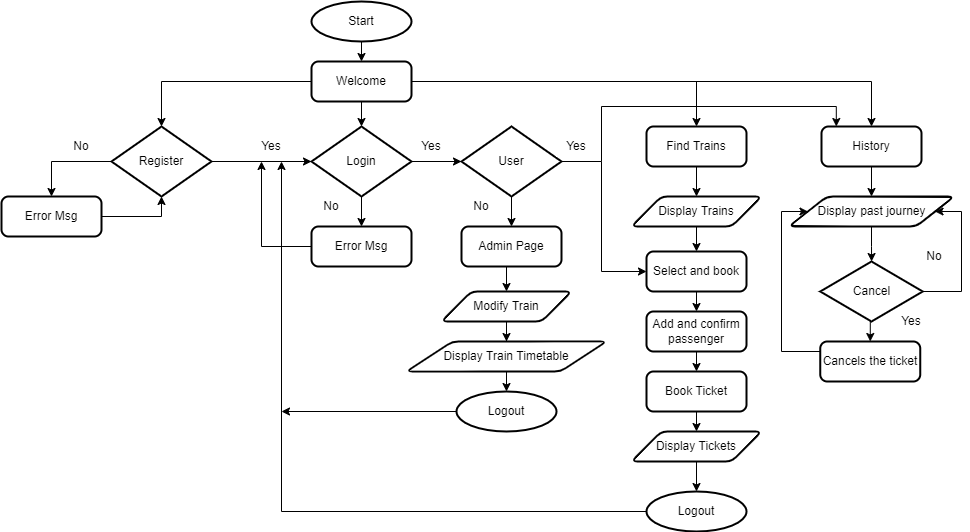

The diagram above was exported from draw.io. Its source (the exported page's mxGraphModel, read from the mxfile embedded in the PNG):
<mxGraphModel dx="1038" dy="539" grid="1" gridSize="10" guides="1" tooltips="1" connect="1" arrows="1" fold="1" page="1" pageScale="1" pageWidth="827" pageHeight="1169" math="0" shadow="0">
  <root>
    <mxCell id="0" />
    <mxCell id="1" parent="0" />
    <mxCell id="wBpaILMrDAG1DoO13vOY-31" style="edgeStyle=orthogonalEdgeStyle;rounded=0;orthogonalLoop=1;jettySize=auto;html=1;exitX=0.5;exitY=1;exitDx=0;exitDy=0;exitPerimeter=0;entryX=0.5;entryY=0;entryDx=0;entryDy=0;" parent="1" source="wBpaILMrDAG1DoO13vOY-1" target="wBpaILMrDAG1DoO13vOY-3" edge="1">
      <mxGeometry relative="1" as="geometry" />
    </mxCell>
    <mxCell id="wBpaILMrDAG1DoO13vOY-1" value="Start" style="strokeWidth=2;html=1;shape=mxgraph.flowchart.start_1;whiteSpace=wrap;" parent="1" vertex="1">
      <mxGeometry x="350" y="10" width="100" height="40" as="geometry" />
    </mxCell>
    <mxCell id="wBpaILMrDAG1DoO13vOY-33" style="edgeStyle=orthogonalEdgeStyle;rounded=0;orthogonalLoop=1;jettySize=auto;html=1;entryX=0.5;entryY=0;entryDx=0;entryDy=0;" parent="1" source="wBpaILMrDAG1DoO13vOY-3" edge="1" target="Z3JRbGVLXowcaUKsdL8G-3">
      <mxGeometry relative="1" as="geometry">
        <mxPoint x="590" y="135" as="targetPoint" />
        <Array as="points">
          <mxPoint x="735" y="90" />
        </Array>
      </mxGeometry>
    </mxCell>
    <mxCell id="wBpaILMrDAG1DoO13vOY-34" style="edgeStyle=orthogonalEdgeStyle;rounded=0;orthogonalLoop=1;jettySize=auto;html=1;entryX=0.5;entryY=0;entryDx=0;entryDy=0;entryPerimeter=0;" parent="1" source="wBpaILMrDAG1DoO13vOY-3" target="wBpaILMrDAG1DoO13vOY-19" edge="1">
      <mxGeometry relative="1" as="geometry" />
    </mxCell>
    <mxCell id="wBpaILMrDAG1DoO13vOY-40" style="edgeStyle=orthogonalEdgeStyle;rounded=0;orthogonalLoop=1;jettySize=auto;html=1;exitX=0.5;exitY=1;exitDx=0;exitDy=0;entryX=0.5;entryY=0;entryDx=0;entryDy=0;" parent="1" source="wBpaILMrDAG1DoO13vOY-3" edge="1">
      <mxGeometry relative="1" as="geometry">
        <mxPoint x="400" y="135" as="targetPoint" />
      </mxGeometry>
    </mxCell>
    <mxCell id="_zZG24QkTptgtgicc2jO-5" style="edgeStyle=orthogonalEdgeStyle;rounded=0;orthogonalLoop=1;jettySize=auto;html=1;entryX=0.5;entryY=0;entryDx=0;entryDy=0;" parent="1" source="wBpaILMrDAG1DoO13vOY-3" target="_zZG24QkTptgtgicc2jO-2" edge="1">
      <mxGeometry relative="1" as="geometry" />
    </mxCell>
    <mxCell id="wBpaILMrDAG1DoO13vOY-3" value="Welcome" style="rounded=1;whiteSpace=wrap;html=1;absoluteArcSize=1;arcSize=14;strokeWidth=2;" parent="1" vertex="1">
      <mxGeometry x="350" y="70" width="100" height="40" as="geometry" />
    </mxCell>
    <mxCell id="wBpaILMrDAG1DoO13vOY-21" style="edgeStyle=orthogonalEdgeStyle;rounded=0;orthogonalLoop=1;jettySize=auto;html=1;entryX=0.5;entryY=0;entryDx=0;entryDy=0;" parent="1" source="wBpaILMrDAG1DoO13vOY-19" target="wBpaILMrDAG1DoO13vOY-20" edge="1">
      <mxGeometry relative="1" as="geometry" />
    </mxCell>
    <mxCell id="wBpaILMrDAG1DoO13vOY-73" style="edgeStyle=orthogonalEdgeStyle;rounded=0;orthogonalLoop=1;jettySize=auto;html=1;entryX=0;entryY=0.5;entryDx=0;entryDy=0;entryPerimeter=0;" parent="1" source="wBpaILMrDAG1DoO13vOY-19" target="wBpaILMrDAG1DoO13vOY-66" edge="1">
      <mxGeometry relative="1" as="geometry" />
    </mxCell>
    <mxCell id="wBpaILMrDAG1DoO13vOY-19" value="Register" style="strokeWidth=2;html=1;shape=mxgraph.flowchart.decision;whiteSpace=wrap;" parent="1" vertex="1">
      <mxGeometry x="150" y="135" width="100" height="70" as="geometry" />
    </mxCell>
    <mxCell id="wBpaILMrDAG1DoO13vOY-22" style="edgeStyle=orthogonalEdgeStyle;rounded=0;orthogonalLoop=1;jettySize=auto;html=1;entryX=0.5;entryY=1;entryDx=0;entryDy=0;entryPerimeter=0;" parent="1" source="wBpaILMrDAG1DoO13vOY-20" target="wBpaILMrDAG1DoO13vOY-19" edge="1">
      <mxGeometry relative="1" as="geometry" />
    </mxCell>
    <mxCell id="wBpaILMrDAG1DoO13vOY-20" value="Error Msg" style="rounded=1;whiteSpace=wrap;html=1;absoluteArcSize=1;arcSize=14;strokeWidth=2;" parent="1" vertex="1">
      <mxGeometry x="40" y="205" width="100" height="40" as="geometry" />
    </mxCell>
    <mxCell id="wBpaILMrDAG1DoO13vOY-44" value="No" style="rounded=0;whiteSpace=wrap;html=1;strokeColor=#FFFFFF;" parent="1" vertex="1">
      <mxGeometry x="100" y="145" width="40" height="20" as="geometry" />
    </mxCell>
    <mxCell id="_zZG24QkTptgtgicc2jO-1" style="edgeStyle=orthogonalEdgeStyle;rounded=0;orthogonalLoop=1;jettySize=auto;html=1;exitX=0;exitY=0.5;exitDx=0;exitDy=0;exitPerimeter=0;" parent="1" source="Z3JRbGVLXowcaUKsdL8G-14" edge="1">
      <mxGeometry relative="1" as="geometry">
        <mxPoint x="320" y="170" as="targetPoint" />
        <mxPoint x="680" y="520" as="sourcePoint" />
      </mxGeometry>
    </mxCell>
    <mxCell id="wBpaILMrDAG1DoO13vOY-76" style="edgeStyle=orthogonalEdgeStyle;rounded=0;orthogonalLoop=1;jettySize=auto;html=1;" parent="1" source="wBpaILMrDAG1DoO13vOY-64" edge="1">
      <mxGeometry relative="1" as="geometry">
        <mxPoint x="300" y="170" as="targetPoint" />
      </mxGeometry>
    </mxCell>
    <mxCell id="wBpaILMrDAG1DoO13vOY-64" value="Error Msg" style="rounded=1;whiteSpace=wrap;html=1;absoluteArcSize=1;arcSize=14;strokeWidth=2;" parent="1" vertex="1">
      <mxGeometry x="350" y="235" width="100" height="40" as="geometry" />
    </mxCell>
    <mxCell id="wBpaILMrDAG1DoO13vOY-78" style="edgeStyle=orthogonalEdgeStyle;rounded=0;orthogonalLoop=1;jettySize=auto;html=1;exitX=0.5;exitY=1;exitDx=0;exitDy=0;exitPerimeter=0;entryX=0.5;entryY=0;entryDx=0;entryDy=0;" parent="1" source="wBpaILMrDAG1DoO13vOY-66" target="wBpaILMrDAG1DoO13vOY-64" edge="1">
      <mxGeometry relative="1" as="geometry" />
    </mxCell>
    <mxCell id="Z3JRbGVLXowcaUKsdL8G-16" style="edgeStyle=orthogonalEdgeStyle;rounded=0;orthogonalLoop=1;jettySize=auto;html=1;entryX=0;entryY=0.5;entryDx=0;entryDy=0;entryPerimeter=0;" edge="1" parent="1" source="wBpaILMrDAG1DoO13vOY-66" target="Z3JRbGVLXowcaUKsdL8G-15">
      <mxGeometry relative="1" as="geometry" />
    </mxCell>
    <mxCell id="wBpaILMrDAG1DoO13vOY-66" value="Login" style="strokeWidth=2;html=1;shape=mxgraph.flowchart.decision;whiteSpace=wrap;" parent="1" vertex="1">
      <mxGeometry x="350" y="135" width="100" height="70" as="geometry" />
    </mxCell>
    <mxCell id="wBpaILMrDAG1DoO13vOY-67" value="No" style="rounded=0;whiteSpace=wrap;html=1;strokeColor=#FFFFFF;" parent="1" vertex="1">
      <mxGeometry x="350" y="205" width="40" height="20" as="geometry" />
    </mxCell>
    <mxCell id="wBpaILMrDAG1DoO13vOY-74" value="Yes" style="rounded=0;whiteSpace=wrap;html=1;strokeColor=#FFFFFF;" parent="1" vertex="1">
      <mxGeometry x="290" y="145" width="40" height="20" as="geometry" />
    </mxCell>
    <mxCell id="wBpaILMrDAG1DoO13vOY-75" value="Yes" style="rounded=0;whiteSpace=wrap;html=1;strokeColor=#FFFFFF;" parent="1" vertex="1">
      <mxGeometry x="450" y="145" width="40" height="20" as="geometry" />
    </mxCell>
    <mxCell id="_zZG24QkTptgtgicc2jO-6" style="edgeStyle=orthogonalEdgeStyle;rounded=0;orthogonalLoop=1;jettySize=auto;html=1;entryX=0.5;entryY=0;entryDx=0;entryDy=0;" parent="1" source="_zZG24QkTptgtgicc2jO-2" target="_zZG24QkTptgtgicc2jO-3" edge="1">
      <mxGeometry relative="1" as="geometry" />
    </mxCell>
    <mxCell id="_zZG24QkTptgtgicc2jO-2" value="History" style="rounded=1;whiteSpace=wrap;html=1;absoluteArcSize=1;arcSize=14;strokeWidth=2;" parent="1" vertex="1">
      <mxGeometry x="860" y="135" width="100" height="40" as="geometry" />
    </mxCell>
    <mxCell id="_zZG24QkTptgtgicc2jO-7" style="edgeStyle=orthogonalEdgeStyle;rounded=0;orthogonalLoop=1;jettySize=auto;html=1;exitX=0.5;exitY=1;exitDx=0;exitDy=0;" parent="1" source="_zZG24QkTptgtgicc2jO-3" target="_zZG24QkTptgtgicc2jO-4" edge="1">
      <mxGeometry relative="1" as="geometry" />
    </mxCell>
    <mxCell id="_zZG24QkTptgtgicc2jO-3" value="Display past journey" style="shape=parallelogram;html=1;strokeWidth=2;perimeter=parallelogramPerimeter;whiteSpace=wrap;rounded=1;arcSize=12;size=0.23;" parent="1" vertex="1">
      <mxGeometry x="827.5" y="205" width="165" height="30" as="geometry" />
    </mxCell>
    <mxCell id="_zZG24QkTptgtgicc2jO-9" style="edgeStyle=orthogonalEdgeStyle;rounded=0;orthogonalLoop=1;jettySize=auto;html=1;entryX=1;entryY=0.5;entryDx=0;entryDy=0;exitX=1;exitY=0.5;exitDx=0;exitDy=0;exitPerimeter=0;" parent="1" source="_zZG24QkTptgtgicc2jO-4" target="_zZG24QkTptgtgicc2jO-3" edge="1">
      <mxGeometry relative="1" as="geometry">
        <mxPoint x="810" y="240" as="targetPoint" />
        <Array as="points">
          <mxPoint x="1000" y="300" />
          <mxPoint x="1000" y="220" />
        </Array>
      </mxGeometry>
    </mxCell>
    <mxCell id="_zZG24QkTptgtgicc2jO-13" style="edgeStyle=orthogonalEdgeStyle;rounded=0;orthogonalLoop=1;jettySize=auto;html=1;exitX=0.5;exitY=1;exitDx=0;exitDy=0;exitPerimeter=0;entryX=0.5;entryY=0;entryDx=0;entryDy=0;" parent="1" source="_zZG24QkTptgtgicc2jO-4" target="_zZG24QkTptgtgicc2jO-11" edge="1">
      <mxGeometry relative="1" as="geometry" />
    </mxCell>
    <mxCell id="_zZG24QkTptgtgicc2jO-4" value="Cancel" style="strokeWidth=2;html=1;shape=mxgraph.flowchart.decision;whiteSpace=wrap;" parent="1" vertex="1">
      <mxGeometry x="858.75" y="270" width="102.5" height="60" as="geometry" />
    </mxCell>
    <mxCell id="_zZG24QkTptgtgicc2jO-10" value="No" style="rounded=0;whiteSpace=wrap;html=1;strokeColor=#FFFFFF;" parent="1" vertex="1">
      <mxGeometry x="952.5" y="255" width="40" height="20" as="geometry" />
    </mxCell>
    <mxCell id="_zZG24QkTptgtgicc2jO-12" style="edgeStyle=orthogonalEdgeStyle;rounded=0;orthogonalLoop=1;jettySize=auto;html=1;entryX=0;entryY=0.5;entryDx=0;entryDy=0;" parent="1" source="_zZG24QkTptgtgicc2jO-11" edge="1" target="_zZG24QkTptgtgicc2jO-3">
      <mxGeometry relative="1" as="geometry">
        <mxPoint x="660" y="235" as="targetPoint" />
        <Array as="points">
          <mxPoint x="820" y="360" />
          <mxPoint x="820" y="220" />
        </Array>
      </mxGeometry>
    </mxCell>
    <mxCell id="_zZG24QkTptgtgicc2jO-11" value="Cancels the ticket" style="rounded=1;whiteSpace=wrap;html=1;absoluteArcSize=1;arcSize=14;strokeWidth=2;" parent="1" vertex="1">
      <mxGeometry x="858.75" y="350" width="100" height="40" as="geometry" />
    </mxCell>
    <mxCell id="_zZG24QkTptgtgicc2jO-14" value="Yes" style="rounded=0;whiteSpace=wrap;html=1;strokeColor=#FFFFFF;" parent="1" vertex="1">
      <mxGeometry x="930" y="320" width="40" height="20" as="geometry" />
    </mxCell>
    <mxCell id="Z3JRbGVLXowcaUKsdL8G-2" style="edgeStyle=orthogonalEdgeStyle;rounded=0;orthogonalLoop=1;jettySize=auto;html=1;entryX=0.5;entryY=0;entryDx=0;entryDy=0;" edge="1" parent="1" source="Z3JRbGVLXowcaUKsdL8G-3" target="Z3JRbGVLXowcaUKsdL8G-5">
      <mxGeometry relative="1" as="geometry" />
    </mxCell>
    <mxCell id="Z3JRbGVLXowcaUKsdL8G-3" value="Find Trains" style="rounded=1;whiteSpace=wrap;html=1;absoluteArcSize=1;arcSize=14;strokeWidth=2;" vertex="1" parent="1">
      <mxGeometry x="685" y="135" width="100" height="40" as="geometry" />
    </mxCell>
    <mxCell id="Z3JRbGVLXowcaUKsdL8G-4" style="edgeStyle=orthogonalEdgeStyle;rounded=0;orthogonalLoop=1;jettySize=auto;html=1;" edge="1" parent="1" source="Z3JRbGVLXowcaUKsdL8G-5" target="Z3JRbGVLXowcaUKsdL8G-7">
      <mxGeometry relative="1" as="geometry" />
    </mxCell>
    <mxCell id="Z3JRbGVLXowcaUKsdL8G-5" value="Display Trains" style="shape=parallelogram;html=1;strokeWidth=2;perimeter=parallelogramPerimeter;whiteSpace=wrap;rounded=1;arcSize=12;size=0.23;" vertex="1" parent="1">
      <mxGeometry x="670" y="205" width="130" height="30" as="geometry" />
    </mxCell>
    <mxCell id="Z3JRbGVLXowcaUKsdL8G-6" style="edgeStyle=orthogonalEdgeStyle;rounded=0;orthogonalLoop=1;jettySize=auto;html=1;exitX=0.5;exitY=1;exitDx=0;exitDy=0;entryX=0.5;entryY=0;entryDx=0;entryDy=0;" edge="1" parent="1" source="Z3JRbGVLXowcaUKsdL8G-7" target="Z3JRbGVLXowcaUKsdL8G-9">
      <mxGeometry relative="1" as="geometry" />
    </mxCell>
    <mxCell id="Z3JRbGVLXowcaUKsdL8G-7" value="Select and book" style="rounded=1;whiteSpace=wrap;html=1;absoluteArcSize=1;arcSize=14;strokeWidth=2;" vertex="1" parent="1">
      <mxGeometry x="685" y="260" width="100" height="40" as="geometry" />
    </mxCell>
    <mxCell id="Z3JRbGVLXowcaUKsdL8G-8" style="edgeStyle=orthogonalEdgeStyle;rounded=0;orthogonalLoop=1;jettySize=auto;html=1;exitX=0.5;exitY=1;exitDx=0;exitDy=0;entryX=0.5;entryY=0;entryDx=0;entryDy=0;" edge="1" parent="1" source="Z3JRbGVLXowcaUKsdL8G-9" target="Z3JRbGVLXowcaUKsdL8G-11">
      <mxGeometry relative="1" as="geometry" />
    </mxCell>
    <mxCell id="Z3JRbGVLXowcaUKsdL8G-9" value="Add and confirm passenger" style="rounded=1;whiteSpace=wrap;html=1;absoluteArcSize=1;arcSize=14;strokeWidth=2;" vertex="1" parent="1">
      <mxGeometry x="685" y="320" width="100" height="40" as="geometry" />
    </mxCell>
    <mxCell id="Z3JRbGVLXowcaUKsdL8G-10" style="edgeStyle=orthogonalEdgeStyle;rounded=0;orthogonalLoop=1;jettySize=auto;html=1;exitX=0.5;exitY=1;exitDx=0;exitDy=0;entryX=0.5;entryY=0;entryDx=0;entryDy=0;" edge="1" parent="1" source="Z3JRbGVLXowcaUKsdL8G-11" target="Z3JRbGVLXowcaUKsdL8G-13">
      <mxGeometry relative="1" as="geometry" />
    </mxCell>
    <mxCell id="Z3JRbGVLXowcaUKsdL8G-11" value="Book Ticket" style="rounded=1;whiteSpace=wrap;html=1;absoluteArcSize=1;arcSize=14;strokeWidth=2;" vertex="1" parent="1">
      <mxGeometry x="685" y="380" width="100" height="40" as="geometry" />
    </mxCell>
    <mxCell id="Z3JRbGVLXowcaUKsdL8G-12" style="edgeStyle=orthogonalEdgeStyle;rounded=0;orthogonalLoop=1;jettySize=auto;html=1;exitX=0.5;exitY=1;exitDx=0;exitDy=0;entryX=0.5;entryY=0;entryDx=0;entryDy=0;entryPerimeter=0;" edge="1" parent="1" source="Z3JRbGVLXowcaUKsdL8G-13" target="Z3JRbGVLXowcaUKsdL8G-14">
      <mxGeometry relative="1" as="geometry" />
    </mxCell>
    <mxCell id="Z3JRbGVLXowcaUKsdL8G-13" value="Display Tickets" style="shape=parallelogram;html=1;strokeWidth=2;perimeter=parallelogramPerimeter;whiteSpace=wrap;rounded=1;arcSize=12;size=0.23;" vertex="1" parent="1">
      <mxGeometry x="670" y="440" width="130" height="30" as="geometry" />
    </mxCell>
    <mxCell id="Z3JRbGVLXowcaUKsdL8G-14" value="Logout" style="strokeWidth=2;html=1;shape=mxgraph.flowchart.start_1;whiteSpace=wrap;" vertex="1" parent="1">
      <mxGeometry x="685" y="500" width="100" height="40" as="geometry" />
    </mxCell>
    <mxCell id="Z3JRbGVLXowcaUKsdL8G-17" style="edgeStyle=orthogonalEdgeStyle;rounded=0;orthogonalLoop=1;jettySize=auto;html=1;entryX=0.148;entryY=0;entryDx=0;entryDy=0;entryPerimeter=0;" edge="1" parent="1" source="Z3JRbGVLXowcaUKsdL8G-15" target="_zZG24QkTptgtgicc2jO-2">
      <mxGeometry relative="1" as="geometry">
        <Array as="points">
          <mxPoint x="640" y="170" />
          <mxPoint x="640" y="115" />
          <mxPoint x="875" y="115" />
        </Array>
      </mxGeometry>
    </mxCell>
    <mxCell id="Z3JRbGVLXowcaUKsdL8G-23" style="edgeStyle=orthogonalEdgeStyle;rounded=0;orthogonalLoop=1;jettySize=auto;html=1;exitX=0.5;exitY=1;exitDx=0;exitDy=0;exitPerimeter=0;entryX=0.5;entryY=0;entryDx=0;entryDy=0;" edge="1" parent="1" source="Z3JRbGVLXowcaUKsdL8G-15" target="Z3JRbGVLXowcaUKsdL8G-19">
      <mxGeometry relative="1" as="geometry" />
    </mxCell>
    <mxCell id="Z3JRbGVLXowcaUKsdL8G-15" value="User" style="strokeWidth=2;html=1;shape=mxgraph.flowchart.decision;whiteSpace=wrap;" vertex="1" parent="1">
      <mxGeometry x="500" y="135" width="100" height="70" as="geometry" />
    </mxCell>
    <mxCell id="Z3JRbGVLXowcaUKsdL8G-18" value="Yes" style="rounded=0;whiteSpace=wrap;html=1;strokeColor=#FFFFFF;" vertex="1" parent="1">
      <mxGeometry x="595" y="145" width="40" height="20" as="geometry" />
    </mxCell>
    <mxCell id="Z3JRbGVLXowcaUKsdL8G-24" style="edgeStyle=orthogonalEdgeStyle;rounded=0;orthogonalLoop=1;jettySize=auto;html=1;exitX=0.5;exitY=1;exitDx=0;exitDy=0;entryX=0.5;entryY=0;entryDx=0;entryDy=0;" edge="1" parent="1" source="Z3JRbGVLXowcaUKsdL8G-19" target="Z3JRbGVLXowcaUKsdL8G-20">
      <mxGeometry relative="1" as="geometry" />
    </mxCell>
    <mxCell id="Z3JRbGVLXowcaUKsdL8G-19" value="Admin Page" style="rounded=1;whiteSpace=wrap;html=1;absoluteArcSize=1;arcSize=14;strokeWidth=2;" vertex="1" parent="1">
      <mxGeometry x="500" y="235" width="100" height="40" as="geometry" />
    </mxCell>
    <mxCell id="Z3JRbGVLXowcaUKsdL8G-25" style="edgeStyle=orthogonalEdgeStyle;rounded=0;orthogonalLoop=1;jettySize=auto;html=1;exitX=0.5;exitY=1;exitDx=0;exitDy=0;" edge="1" parent="1" source="Z3JRbGVLXowcaUKsdL8G-20" target="Z3JRbGVLXowcaUKsdL8G-21">
      <mxGeometry relative="1" as="geometry" />
    </mxCell>
    <mxCell id="Z3JRbGVLXowcaUKsdL8G-20" value="Modify Train" style="shape=parallelogram;html=1;strokeWidth=2;perimeter=parallelogramPerimeter;whiteSpace=wrap;rounded=1;arcSize=12;size=0.23;" vertex="1" parent="1">
      <mxGeometry x="480" y="300" width="130" height="30" as="geometry" />
    </mxCell>
    <mxCell id="Z3JRbGVLXowcaUKsdL8G-26" style="edgeStyle=orthogonalEdgeStyle;rounded=0;orthogonalLoop=1;jettySize=auto;html=1;exitX=0.5;exitY=1;exitDx=0;exitDy=0;entryX=0.5;entryY=0;entryDx=0;entryDy=0;entryPerimeter=0;" edge="1" parent="1" source="Z3JRbGVLXowcaUKsdL8G-21" target="Z3JRbGVLXowcaUKsdL8G-22">
      <mxGeometry relative="1" as="geometry" />
    </mxCell>
    <mxCell id="Z3JRbGVLXowcaUKsdL8G-21" value="Display Train Timetable" style="shape=parallelogram;html=1;strokeWidth=2;perimeter=parallelogramPerimeter;whiteSpace=wrap;rounded=1;arcSize=12;size=0.23;" vertex="1" parent="1">
      <mxGeometry x="445" y="350" width="200" height="30" as="geometry" />
    </mxCell>
    <mxCell id="Z3JRbGVLXowcaUKsdL8G-27" style="edgeStyle=orthogonalEdgeStyle;rounded=0;orthogonalLoop=1;jettySize=auto;html=1;exitX=0;exitY=0.5;exitDx=0;exitDy=0;exitPerimeter=0;" edge="1" parent="1" source="Z3JRbGVLXowcaUKsdL8G-22">
      <mxGeometry relative="1" as="geometry">
        <mxPoint x="320" y="420" as="targetPoint" />
      </mxGeometry>
    </mxCell>
    <mxCell id="Z3JRbGVLXowcaUKsdL8G-22" value="Logout" style="strokeWidth=2;html=1;shape=mxgraph.flowchart.start_1;whiteSpace=wrap;" vertex="1" parent="1">
      <mxGeometry x="495" y="400" width="100" height="40" as="geometry" />
    </mxCell>
    <mxCell id="Z3JRbGVLXowcaUKsdL8G-29" value="" style="endArrow=classic;html=1;rounded=0;entryX=0;entryY=0.5;entryDx=0;entryDy=0;" edge="1" parent="1" target="Z3JRbGVLXowcaUKsdL8G-7">
      <mxGeometry width="50" height="50" relative="1" as="geometry">
        <mxPoint x="640" y="170" as="sourcePoint" />
        <mxPoint x="550" y="290" as="targetPoint" />
        <Array as="points">
          <mxPoint x="640" y="280" />
        </Array>
      </mxGeometry>
    </mxCell>
    <mxCell id="Z3JRbGVLXowcaUKsdL8G-30" value="No" style="rounded=0;whiteSpace=wrap;html=1;strokeColor=#FFFFFF;" vertex="1" parent="1">
      <mxGeometry x="500" y="205" width="40" height="20" as="geometry" />
    </mxCell>
  </root>
</mxGraphModel>